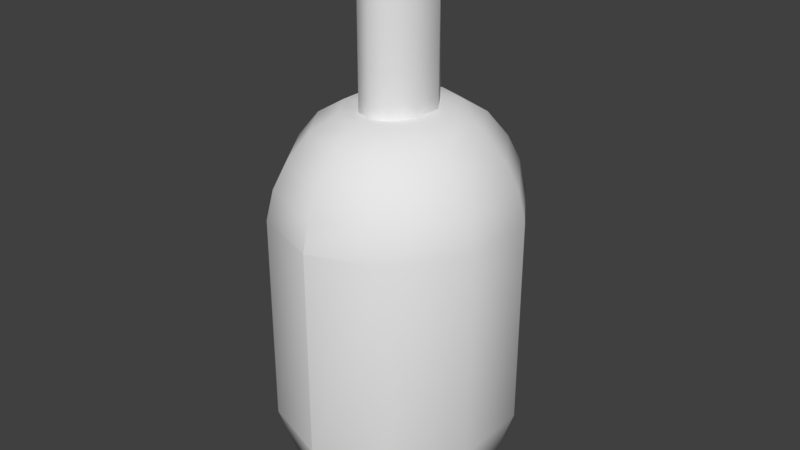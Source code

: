 # Source: Botella_1.blend  (saved by Blender 2.79.0; exported with 4.5.12 LTS)
import bpy
from mathutils import Matrix  # noqa: F401  (used for matrix-valued properties, if any)

bpy.ops.wm.read_factory_settings(use_empty=True)
scene = bpy.context.scene
scene.name = 'Scene'

# ---- collections
col_collection_1 = bpy.data.collections.new('Collection 1'); scene.collection.children.link(col_collection_1)

# ---- world
world_world = bpy.data.worlds.new('World'); scene.world = world_world
world_world.color = (0.05088, 0.05088, 0.05088)
world_world.use_sun_shadow = False
world_world.sun_shadow_jitter_overblur = 0.0
world_world.cycles.sampling_method = 'MANUAL'

# ---- meshes
me_untitled = bpy.data.meshes.new('Untitled')
me_untitled.from_pydata([(1.192e-05, 8.4, -13.0), (-7.053, 8.4, -10.52), (-11.41, 8.4, -4.017), (-11.41, 8.4, 4.017), (-7.053, 8.4, 10.52), (1.192e-05, 8.4, 13.0), (7.053, 8.4, 10.52), (11.41, 8.4, 4.017), (11.41, 8.4, -4.017), (7.053, 8.4, -10.52), (1.192e-05, 35.4, -10.99), (-5.827, 35.4, -8.935), (-9.513, 35.4, -3.439), (-9.513, 35.4, 3.439), (-5.827, 35.4, 8.935), (1.192e-05, 35.4, 10.99), (5.827, 35.4, 8.935), (9.513, 35.4, 3.439), (9.513, 35.4, -3.439), (5.827, 35.4, -8.935), (1.192e-05, 38.0, -8.865), (-4.536, 38.0, -7.269), (-7.513, 38.0, -2.831), (-7.513, 38.0, 2.831), (-4.536, 38.0, 7.269), (1.192e-05, 38.0, 8.865), (4.536, 38.0, 7.269), (7.513, 38.0, 2.831), (7.513, 38.0, -2.831), (4.536, 38.0, -7.269), (1.192e-05, 39.6, -6.215), (-2.923, 39.6, -5.186), (-5.013, 39.6, -2.07), (-5.013, 39.6, 2.07), (-2.923, 39.6, 5.186), (1.192e-05, 39.6, 6.215), (2.923, 39.6, 5.186), (5.013, 39.6, 2.07), (5.013, 39.6, -2.07), (2.923, 39.6, -5.186), (1.192e-05, 39.6, -4.264), (-1.735, 39.6, -3.654), (-3.173, 39.6, -1.51), (-3.173, 39.6, 1.51), (-1.735, 39.6, 3.654), (1.192e-05, 39.6, 4.264), (1.735, 39.6, 3.654), (3.173, 39.6, 1.51), (3.173, 39.6, -1.51), (1.735, 39.6, -3.654), (1.192e-05, 53.6, -4.264), (-1.735, 53.6, -3.654), (-3.173, 53.6, -1.51), (-3.173, 53.6, 1.51), (-1.735, 53.6, 3.654), (1.192e-05, 53.6, 4.264), (1.735, 53.6, 3.654), (3.173, 53.6, 1.51), (3.173, 53.6, -1.51), (1.735, 53.6, -3.654), (1.192e-05, 32.83, -12.28), (1.192e-05, 29.8, -13.0), (-7.053, 29.8, -10.52), (-6.615, 32.83, -9.951), (-11.41, 29.8, -4.017), (-10.73, 32.83, -3.81), (-11.41, 29.8, 4.017), (-10.73, 32.83, 3.81), (-7.053, 29.8, 10.52), (-6.615, 32.83, 9.951), (1.192e-05, 29.8, 13.0), (1.192e-05, 32.83, 12.28), (7.053, 29.8, 10.52), (6.615, 32.83, 9.951), (11.41, 29.8, 4.017), (10.73, 32.83, 3.81), (11.41, 29.8, -4.017), (10.73, 32.83, -3.81), (7.053, 29.8, -10.52), (6.615, 32.83, -9.951), (1.192e-05, 3.0, -11.13), (-5.917, 3.0, -9.051), (-9.653, 3.0, -3.482), (-9.653, 3.0, 3.482), (-5.917, 3.0, 9.051), (1.192e-05, 3.0, 11.13), (5.917, 3.0, 9.051), (9.653, 3.0, 3.482), (9.653, 3.0, -3.482), (5.917, 3.0, -9.051), (1.192e-05, 2.384e-06, -8.971), (-4.601, 2.384e-06, -7.352), (-7.613, 2.384e-06, -2.861), (-7.613, 2.384e-06, 2.861), (-4.601, 2.384e-06, 7.352), (1.192e-05, 2.384e-06, 8.971), (4.601, 2.384e-06, 7.352), (7.613, 2.384e-06, 2.861), (7.613, 2.384e-06, -2.861), (4.601, 2.384e-06, -7.352), (1.192e-05, 53.6, -5.409), (-2.432, 53.6, -4.553), (-4.253, 53.6, -1.839), (-4.253, 53.6, 1.839), (-2.432, 53.6, 4.553), (1.192e-05, 53.6, 5.409), (2.432, 53.6, 4.553), (4.253, 53.6, 1.839), (4.253, 53.6, -1.839), (2.432, 53.6, -4.553), (1.192e-05, 55.0, -5.409), (-2.432, 55.0, -4.553), (-4.253, 55.0, -1.839), (-4.253, 55.0, 1.839), (-2.432, 55.0, 4.553), (1.192e-05, 55.0, 5.409), (2.432, 55.0, 4.553), (4.253, 55.0, 1.839), (4.253, 55.0, -1.839), (2.432, 55.0, -4.553)], [], [(98, 97, 96, 95, 94, 93, 92, 91, 90, 99), (60, 10, 19, 79), (79, 19, 18, 77), (77, 18, 17, 75), (75, 17, 16, 73), (73, 16, 15, 71), (71, 15, 14, 69), (69, 14, 13, 67), (67, 13, 12, 65), (65, 12, 11, 63), (63, 11, 10, 60), (112, 113, 114, 115, 116, 117, 118, 119, 110, 111), (9, 0, 61, 78), (8, 9, 78, 76), (7, 8, 76, 74), (6, 7, 74, 72), (5, 6, 72, 70), (4, 5, 70, 68), (3, 4, 68, 66), (2, 3, 66, 64), (1, 2, 64, 62), (0, 1, 62, 61), (10, 11, 21, 20), (11, 12, 22, 21), (12, 13, 23, 22), (13, 14, 24, 23), (14, 15, 25, 24), (15, 16, 26, 25), (16, 17, 27, 26), (17, 18, 28, 27), (18, 19, 29, 28), (19, 10, 20, 29), (22, 23, 33, 32), (23, 24, 34, 33), (24, 25, 35, 34), (25, 26, 36, 35), (26, 27, 37, 36), (27, 28, 38, 37), (28, 29, 39, 38), (29, 20, 30, 39), (20, 21, 31, 30), (21, 22, 32, 31), (32, 33, 43, 42), (33, 34, 44, 43), (34, 35, 45, 44), (35, 36, 46, 45), (36, 37, 47, 46), (37, 38, 48, 47), (38, 39, 49, 48), (39, 30, 40, 49), (30, 31, 41, 40), (31, 32, 42, 41), (42, 43, 53, 52), (43, 44, 54, 53), (44, 45, 55, 54), (45, 46, 56, 55), (46, 47, 57, 56), (47, 48, 58, 57), (48, 49, 59, 58), (49, 40, 50, 59), (40, 41, 51, 50), (41, 42, 52, 51), (61, 62, 63, 60), (62, 64, 65, 63), (67, 65, 64, 66), (69, 67, 66, 68), (71, 69, 68, 70), (73, 71, 70, 72), (75, 73, 72, 74), (77, 75, 74, 76), (76, 78, 79, 77), (78, 61, 60, 79), (0, 9, 89, 80), (9, 8, 88, 89), (8, 7, 87, 88), (7, 6, 86, 87), (6, 5, 85, 86), (5, 4, 84, 85), (4, 3, 83, 84), (3, 2, 82, 83), (2, 1, 81, 82), (1, 0, 80, 81), (88, 98, 99, 89), (87, 97, 98, 88), (86, 96, 97, 87), (85, 95, 96, 86), (84, 94, 95, 85), (83, 93, 94, 84), (82, 92, 93, 83), (81, 91, 92, 82), (80, 90, 91, 81), (52, 53, 103, 102), (53, 54, 104, 103), (54, 55, 105, 104), (55, 56, 106, 105), (56, 57, 107, 106), (57, 58, 108, 107), (58, 59, 109, 108), (59, 50, 100, 109), (50, 51, 101, 100), (51, 52, 102, 101), (102, 103, 113, 112), (103, 104, 114, 113), (104, 105, 115, 114), (105, 106, 116, 115), (106, 107, 117, 116), (107, 108, 118, 117), (108, 109, 119, 118), (109, 100, 110, 119), (100, 101, 111, 110), (101, 102, 112, 111), (89, 99, 90, 80)])
me_untitled.polygons.foreach_set('use_smooth', [True] * 112)
_k = set([(0, 1), (0, 9), (0, 61), (0, 80), (1, 2), (1, 62), (1, 81), (3, 4), (4, 5), (4, 68), (4, 84), (5, 6), (5, 70), (5, 85), (6, 7), (6, 72), (6, 86), (8, 9), (9, 78), (9, 89), (40, 41), (40, 49), (41, 42), (42, 43), (43, 44), (44, 45), (45, 46), (46, 47), (47, 48), (48, 49), (50, 51), (50, 59), (51, 52), (52, 53), (53, 54), (54, 55), (55, 56), (56, 57), (57, 58), (58, 59), (60, 61), (61, 62), (61, 78), (68, 70), (70, 71), (70, 72), (90, 91), (90, 99), (91, 92), (92, 93), (93, 94), (94, 95), (95, 96), (96, 97), (97, 98), (98, 99), (100, 101), (100, 109), (101, 102), (102, 103), (103, 104), (104, 105), (105, 106), (106, 107), (107, 108), (108, 109), (110, 111), (110, 119), (111, 112), (112, 113), (113, 114), (114, 115), (115, 116), (116, 117), (117, 118), (118, 119)])
me_untitled.attributes.new('sharp_edge', 'BOOLEAN', 'EDGE').data.foreach_set('value', [ (min(e.vertices), max(e.vertices)) in _k for e in me_untitled.edges])
_uv = me_untitled.uv_layers.new(name='Texture')
_uv.uv.foreach_set('vector', [0.8682, 0.7087, 0.8682, 0.7752, 0.8332, 0.8274, 0.7797, 0.8462, 0.7262, 0.8274, 0.6912, 0.7752, 0.6912, 0.7087, 0.7262, 0.6565, 0.7797, 0.6377, 0.8332, 0.6565, 0.2487, 0.7195, 0.2756, 0.6959, 0.3296, 0.7446, 0.3125, 0.7723, 0.3125, 0.7723, 0.3296, 0.7446, 0.3968, 0.7705, 0.3904, 0.8018, 0.3904, 0.8018, 0.3968, 0.7705, 0.4705, 0.7711, 0.476, 0.8029, 0.476, 0.8029, 0.4705, 0.7711, 0.5382, 0.7465, 0.5547, 0.7747, 0.5547, 0.7747, 0.5382, 0.7465, 0.5937, 0.6989, 0.6201, 0.7234, 0.6172, 0.5383, 0.5903, 0.562, 0.5362, 0.5133, 0.5533, 0.4855, 0.5533, 0.4855, 0.5362, 0.5133, 0.4691, 0.4873, 0.4755, 0.456, 0.4755, 0.456, 0.4691, 0.4873, 0.3954, 0.4867, 0.3899, 0.4549, 0.3899, 0.4549, 0.3954, 0.4867, 0.3277, 0.5114, 0.3112, 0.4831, 0.3112, 0.4831, 0.3277, 0.5114, 0.2722, 0.559, 0.2458, 0.5345, 0.5673, 0.9085, 0.5673, 0.9512, 0.5461, 0.9828, 0.5178, 0.9928, 0.4896, 0.9828, 0.4684, 0.9512, 0.4684, 0.9085, 0.4896, 0.8769, 0.5178, 0.867, 0.5461, 0.8769, 0.8236, 0.1423, 0.9107, 0.1423, 0.9107, 0.3926, 0.8236, 0.3926, 0.7345, 0.1423, 0.8236, 0.1423, 0.8236, 0.3926, 0.7345, 0.3926, 0.6435, 0.1423, 0.7345, 0.1423, 0.7345, 0.3926, 0.6435, 0.3926, 0.5534, 0.1423, 0.6435, 0.1423, 0.6435, 0.3926, 0.5534, 0.3926, 0.4641, 0.1423, 0.5534, 0.1423, 0.5534, 0.3926, 0.4641, 0.3926, 0.3769, 0.1423, 0.4641, 0.1423, 0.4641, 0.3926, 0.3769, 0.3926, 0.2878, 0.1423, 0.3769, 0.1423, 0.3769, 0.3926, 0.2878, 0.3926, 0.1968, 0.1423, 0.2878, 0.1423, 0.2878, 0.3926, 0.1968, 0.3926, 0.1067, 0.1423, 0.1968, 0.1423, 0.1968, 0.3926, 0.1067, 0.3926, 0.01742, 0.1423, 0.1067, 0.1423, 0.1067, 0.3926, 0.01742, 0.3926, 0.2722, 0.559, 0.3277, 0.5114, 0.3477, 0.543, 0.3068, 0.5844, 0.3277, 0.5114, 0.3954, 0.4867, 0.4021, 0.522, 0.3477, 0.543, 0.3954, 0.4867, 0.4691, 0.4873, 0.4621, 0.5227, 0.4021, 0.522, 0.4691, 0.4873, 0.5362, 0.5133, 0.5156, 0.5443, 0.4621, 0.5227, 0.5362, 0.5133, 0.5903, 0.562, 0.5552, 0.5863, 0.5156, 0.5443, 0.5937, 0.6989, 0.5382, 0.7465, 0.5182, 0.7148, 0.5591, 0.6735, 0.5382, 0.7465, 0.4705, 0.7711, 0.4638, 0.7359, 0.5182, 0.7148, 0.4705, 0.7711, 0.3968, 0.7705, 0.4037, 0.7352, 0.4638, 0.7359, 0.3968, 0.7705, 0.3296, 0.7446, 0.3502, 0.7135, 0.4037, 0.7352, 0.3296, 0.7446, 0.2756, 0.6959, 0.3107, 0.6716, 0.3502, 0.7135, 0.4021, 0.522, 0.4621, 0.5227, 0.4554, 0.5553, 0.4084, 0.5553, 0.4621, 0.5227, 0.5156, 0.5443, 0.4948, 0.5728, 0.4554, 0.5553, 0.5156, 0.5443, 0.5552, 0.5863, 0.5185, 0.6034, 0.4948, 0.5728, 0.5591, 0.6735, 0.5182, 0.7148, 0.4977, 0.6856, 0.5225, 0.6552, 0.5182, 0.7148, 0.4638, 0.7359, 0.4574, 0.7026, 0.4977, 0.6856, 0.4638, 0.7359, 0.4037, 0.7352, 0.4105, 0.7026, 0.4574, 0.7026, 0.4037, 0.7352, 0.3502, 0.7135, 0.3711, 0.6851, 0.4105, 0.7026, 0.3502, 0.7135, 0.3107, 0.6716, 0.3474, 0.6544, 0.3711, 0.6851, 0.3068, 0.5844, 0.3477, 0.543, 0.3681, 0.5723, 0.3434, 0.6027, 0.3477, 0.543, 0.4021, 0.522, 0.4084, 0.5553, 0.3681, 0.5723, 0.4084, 0.5553, 0.4554, 0.5553, 0.4506, 0.5773, 0.4128, 0.5779, 0.4554, 0.5553, 0.4948, 0.5728, 0.48, 0.5915, 0.4506, 0.5773, 0.4948, 0.5728, 0.5185, 0.6034, 0.4938, 0.611, 0.48, 0.5915, 0.5225, 0.6552, 0.4977, 0.6856, 0.4832, 0.6663, 0.4977, 0.6468, 0.4977, 0.6856, 0.4574, 0.7026, 0.4531, 0.6799, 0.4832, 0.6663, 0.4574, 0.7026, 0.4105, 0.7026, 0.4152, 0.6806, 0.4531, 0.6799, 0.4105, 0.7026, 0.3711, 0.6851, 0.3859, 0.6664, 0.4152, 0.6806, 0.3711, 0.6851, 0.3474, 0.6544, 0.3721, 0.6468, 0.3859, 0.6664, 0.3434, 0.6027, 0.3681, 0.5723, 0.3826, 0.5916, 0.3682, 0.611, 0.3681, 0.5723, 0.4084, 0.5553, 0.4128, 0.5779, 0.3826, 0.5916, 0.09791, 0.4233, 0.1297, 0.424, 0.1291, 0.592, 0.09207, 0.5931, 0.1297, 0.424, 0.1569, 0.4236, 0.1614, 0.5887, 0.1291, 0.592, 0.1569, 0.4236, 0.1763, 0.4229, 0.1834, 0.583, 0.1614, 0.5887, 0.7121, 0.4103, 0.7335, 0.4117, 0.723, 0.5791, 0.7011, 0.5728, 0.7335, 0.4117, 0.7608, 0.4132, 0.7549, 0.5831, 0.723, 0.5791, 0.7608, 0.4132, 0.7925, 0.4139, 0.792, 0.5819, 0.7549, 0.5831, 0.7925, 0.4139, 0.8198, 0.4136, 0.8243, 0.5787, 0.792, 0.5819, 0.8198, 0.4136, 0.8391, 0.4129, 0.8462, 0.5729, 0.8243, 0.5787, 0.04929, 0.4203, 0.07064, 0.4218, 0.06016, 0.5891, 0.03829, 0.5829, 0.07064, 0.4218, 0.09791, 0.4233, 0.09207, 0.5931, 0.06016, 0.5891, 0.2205, 0.5061, 0.2931, 0.4508, 0.3112, 0.4831, 0.2458, 0.5345, 0.2931, 0.4508, 0.3832, 0.4182, 0.3899, 0.4549, 0.3112, 0.4831, 0.4755, 0.456, 0.3899, 0.4549, 0.3832, 0.4182, 0.4826, 0.4184, 0.5533, 0.4855, 0.4755, 0.456, 0.4826, 0.4184, 0.5723, 0.4536, 0.6172, 0.5383, 0.5533, 0.4855, 0.5723, 0.4536, 0.6432, 0.5107, 0.5547, 0.7747, 0.6201, 0.7234, 0.6454, 0.7517, 0.5728, 0.807, 0.476, 0.8029, 0.5547, 0.7747, 0.5728, 0.807, 0.4827, 0.8397, 0.3904, 0.8018, 0.476, 0.8029, 0.4827, 0.8397, 0.3832, 0.8394, 0.3832, 0.8394, 0.2936, 0.8042, 0.3125, 0.7723, 0.3904, 0.8018, 0.2936, 0.8042, 0.2227, 0.7471, 0.2487, 0.7195, 0.3125, 0.7723, 0.4561, 0.07335, 0.3758, 0.1067, 0.3568, 0.04306, 0.4241, 0.01512, 0.3758, 0.1067, 0.2864, 0.1237, 0.2802, 0.05763, 0.3568, 0.04306, 0.2864, 0.1237, 0.193, 0.1237, 0.1992, 0.05763, 0.2802, 0.05763, 0.193, 0.1237, 0.1036, 0.1067, 0.1226, 0.04306, 0.1992, 0.05763, 0.1036, 0.1067, 0.02332, 0.07335, 0.05527, 0.01512, 0.1226, 0.04306, 0.9029, 0.07511, 0.8226, 0.1084, 0.8035, 0.04483, 0.8709, 0.01689, 0.8226, 0.1084, 0.7332, 0.1254, 0.727, 0.0594, 0.8035, 0.04483, 0.7332, 0.1254, 0.6398, 0.1254, 0.646, 0.0594, 0.727, 0.0594, 0.6398, 0.1254, 0.5504, 0.1084, 0.5694, 0.04483, 0.646, 0.0594, 0.5504, 0.1084, 0.4701, 0.07511, 0.5021, 0.01689, 0.5694, 0.04483, 0.9784, 0.7346, 0.9371, 0.7392, 0.9217, 0.6783, 0.9608, 0.6622, 0.9772, 0.8122, 0.9353, 0.8062, 0.9371, 0.7392, 0.9784, 0.7346, 0.9578, 0.8857, 0.918, 0.8684, 0.9353, 0.8062, 0.9772, 0.8122, 0.9198, 0.9491, 0.8865, 0.9183, 0.918, 0.8684, 0.9578, 0.8857, 0.1415, 0.9239, 0.1806, 0.9078, 0.2104, 0.957, 0.1775, 0.9863, 0.1239, 0.8515, 0.1652, 0.8469, 0.1806, 0.9078, 0.1415, 0.9239, 0.1251, 0.7738, 0.167, 0.7798, 0.1652, 0.8469, 0.1239, 0.8515, 0.1445, 0.7004, 0.1843, 0.7177, 0.167, 0.7798, 0.1251, 0.7738, 0.1825, 0.637, 0.2159, 0.6677, 0.1843, 0.7177, 0.1445, 0.7004, 0.09207, 0.5931, 0.1291, 0.592, 0.1293, 0.6045, 0.09169, 0.6045, 0.1291, 0.592, 0.1614, 0.5887, 0.1632, 0.6019, 0.1293, 0.6045, 0.1614, 0.5887, 0.1834, 0.583, 0.1913, 0.5948, 0.1632, 0.6019, 0.7011, 0.5728, 0.723, 0.5791, 0.721, 0.5921, 0.6928, 0.5845, 0.723, 0.5791, 0.7549, 0.5831, 0.7545, 0.5944, 0.721, 0.5921, 0.7549, 0.5831, 0.792, 0.5819, 0.7922, 0.5945, 0.7545, 0.5944, 0.792, 0.5819, 0.8243, 0.5787, 0.826, 0.5919, 0.7922, 0.5945, 0.8243, 0.5787, 0.8462, 0.5729, 0.8541, 0.5848, 0.826, 0.5919, 0.03829, 0.5829, 0.06016, 0.5891, 0.0582, 0.6022, 0.02991, 0.5945, 0.06016, 0.5891, 0.09207, 0.5931, 0.09169, 0.6045, 0.0582, 0.6022, 0.09169, 0.6045, 0.1293, 0.6045, 0.1304, 0.6198, 0.09149, 0.6198, 0.1293, 0.6045, 0.1632, 0.6019, 0.166, 0.6168, 0.1304, 0.6198, 0.1632, 0.6019, 0.1913, 0.5948, 0.1947, 0.6104, 0.166, 0.6168, 0.6928, 0.5845, 0.721, 0.5921, 0.719, 0.6079, 0.6888, 0.6016, 0.721, 0.5921, 0.7545, 0.5944, 0.7543, 0.6097, 0.719, 0.6079, 0.7545, 0.5944, 0.7922, 0.5945, 0.7932, 0.6097, 0.7543, 0.6097, 0.7922, 0.5945, 0.826, 0.5919, 0.8288, 0.6067, 0.7932, 0.6097, 0.826, 0.5919, 0.8541, 0.5848, 0.8575, 0.6004, 0.8288, 0.6067, 0.02991, 0.5945, 0.0582, 0.6022, 0.05618, 0.618, 0.0259, 0.6117, 0.0582, 0.6022, 0.09169, 0.6045, 0.09149, 0.6198, 0.05618, 0.618, 0.9608, 0.6622, 0.9217, 0.6783, 0.8919, 0.6291, 0.9249, 0.5998])
me_untitled.materials.append(None)
me_untitled.use_remesh_preserve_volume = False
me_untitled.use_remesh_preserve_attributes = False
me_untitled.use_mirror_vertex_groups = False
me_untitled.update()
me_untitled.normals_split_custom_set([tuple(v) for v in zip(*[iter([0.0, -1.0, 0.0, 0.0, -1.0, 0.0, 0.0, -1.0, 0.0, 0.0, -1.0, 0.0, 0.0, -1.0, 0.0, 0.0, -1.0, 0.0, 0.0, -1.0, 0.0, 0.0, -1.0, 0.0, 0.0, -1.0, 0.0, 0.0, -1.0, 0.0, -2.515e-06, 0.3433, -0.9392, -7.269e-05, 0.5407, -0.8412, 0.5161, 0.5386, -0.666, 0.5757, 0.3415, -0.7429, 0.5757, 0.3415, -0.7429, 0.5161, 0.5386, -0.666, 0.8078, 0.5358, -0.2458, 0.9, 0.3391, -0.2739, 0.9, 0.3391, -0.2739, 0.8078, 0.5358, -0.2458, 0.8078, 0.5358, 0.2458, 0.9, 0.3391, 0.2738, 0.9, 0.3391, 0.2738, 0.8078, 0.5358, 0.2458, 0.5161, 0.5386, 0.666, 0.5757, 0.3415, 0.7429, 0.5757, 0.3415, 0.7429, 0.5161, 0.5386, 0.666, -7.867e-07, 0.5407, 0.8412, -8.118e-07, 0.3433, 0.9392, -8.118e-07, 0.3433, 0.9392, -7.867e-07, 0.5407, 0.8412, -0.5161, 0.5386, 0.666, -0.5757, 0.3415, 0.7429, -0.5757, 0.3415, 0.7429, -0.5161, 0.5386, 0.666, -0.8078, 0.5358, 0.2458, -0.9, 0.3391, 0.2738, -0.9, 0.3391, 0.2738, -0.8078, 0.5358, 0.2458, -0.8078, 0.5358, -0.2458, -0.9, 0.3391, -0.2739, -0.9, 0.3391, -0.2739, -0.8078, 0.5358, -0.2458, -0.5161, 0.5386, -0.666, -0.5757, 0.3415, -0.7429, -0.5757, 0.3415, -0.7429, -0.5161, 0.5386, -0.666, -7.269e-05, 0.5407, -0.8412, -2.515e-06, 0.3433, -0.9392, 0.0, 1.0, 0.0, 0.0, 1.0, 0.0, 0.0, 1.0, 0.0, 0.0, 1.0, 0.0, 0.0, 1.0, 0.0, 0.0, 1.0, 0.0, 0.0, 1.0, 0.0, 0.0, 1.0, 0.0, 0.0, 1.0, 0.0, 0.0, 1.0, 0.0, 0.5217, -0.1094, -0.8461, 0.112, -0.11, -0.9876, 0.1143, 0.0772, -0.9904, 0.6084, 0.116, -0.7851, 0.9438, -0.1637, -0.2872, 0.689, -0.1094, -0.7164, 0.6084, 0.116, -0.7851, 0.9503, 0.1151, -0.2892, 0.9438, -0.1638, 0.2872, 0.9438, -0.1637, -0.2872, 0.9503, 0.1151, -0.2892, 0.9503, 0.1151, 0.2892, 0.689, -0.1094, 0.7164, 0.9438, -0.1638, 0.2872, 0.9503, 0.1151, 0.2892, 0.6084, 0.116, 0.7851, 0.112, -0.11, 0.9876, 0.5217, -0.1094, 0.8461, 0.6084, 0.116, 0.7851, 0.1143, 0.0772, 0.9904, -0.5217, -0.1094, 0.8461, -0.112, -0.11, 0.9876, -0.1143, 0.07716, 0.9904, -0.6084, 0.1159, 0.7851, -0.9438, -0.1638, 0.2872, -0.689, -0.1094, 0.7164, -0.6084, 0.1159, 0.7851, -0.9503, 0.115, 0.2892, -0.9438, -0.1638, -0.2872, -0.9438, -0.1638, 0.2872, -0.9503, 0.115, 0.2892, -0.9503, 0.115, -0.2892, -0.689, -0.1094, -0.7164, -0.9438, -0.1638, -0.2872, -0.9503, 0.115, -0.2892, -0.6084, 0.1159, -0.7851, -0.112, -0.11, -0.9876, -0.5217, -0.1094, -0.8461, -0.6084, 0.1159, -0.7851, -0.1143, 0.07716, -0.9904, -7.269e-05, 0.5407, -0.8412, -0.5161, 0.5386, -0.666, -0.3952, 0.7638, -0.5102, 4.216e-06, 0.7663, -0.6425, -0.5161, 0.5386, -0.666, -0.8078, 0.5358, -0.2458, -0.6212, 0.7605, -0.1891, -0.3952, 0.7638, -0.5102, -0.8078, 0.5358, -0.2458, -0.8078, 0.5358, 0.2458, -0.6213, 0.7605, 0.1889, -0.6212, 0.7605, -0.1891, -0.8078, 0.5358, 0.2458, -0.5161, 0.5386, 0.666, -0.3954, 0.7638, 0.5101, -0.6213, 0.7605, 0.1889, -0.5161, 0.5386, 0.666, -7.867e-07, 0.5407, 0.8412, -9.457e-05, 0.7663, 0.6425, -0.3954, 0.7638, 0.5101, -7.867e-07, 0.5407, 0.8412, 0.5161, 0.5386, 0.666, 0.3952, 0.7638, 0.5102, -9.457e-05, 0.7663, 0.6425, 0.5161, 0.5386, 0.666, 0.8078, 0.5358, 0.2458, 0.6212, 0.7605, 0.1891, 0.3952, 0.7638, 0.5102, 0.8078, 0.5358, 0.2458, 0.8078, 0.5358, -0.2458, 0.6213, 0.7605, -0.1889, 0.6212, 0.7605, 0.1891, 0.8078, 0.5358, -0.2458, 0.5161, 0.5386, -0.666, 0.3954, 0.7638, -0.5101, 0.6213, 0.7605, -0.1889, 0.5161, 0.5386, -0.666, -7.269e-05, 0.5407, -0.8412, 4.216e-06, 0.7663, -0.6425, 0.3954, 0.7638, -0.5101, -0.6212, 0.7605, -0.1891, -0.6213, 0.7605, 0.1889, -0.2662, 0.9605, 0.08077, -0.2661, 0.9605, -0.08099, -0.6213, 0.7605, 0.1889, -0.3954, 0.7638, 0.5101, -0.1699, 0.9609, 0.2188, -0.2662, 0.9605, 0.08077, -0.3954, 0.7638, 0.5101, -9.457e-05, 0.7663, 0.6425, -0.0002897, 0.9612, 0.276, -0.1699, 0.9609, 0.2188, -9.457e-05, 0.7663, 0.6425, 0.3952, 0.7638, 0.5102, 0.1695, 0.9609, 0.2191, -0.0002897, 0.9612, 0.276, 0.3952, 0.7638, 0.5102, 0.6212, 0.7605, 0.1891, 0.2661, 0.9605, 0.0812, 0.1695, 0.9609, 0.2191, 0.6212, 0.7605, 0.1891, 0.6213, 0.7605, -0.1889, 0.2662, 0.9605, -0.08077, 0.2661, 0.9605, 0.0812, 0.6213, 0.7605, -0.1889, 0.3954, 0.7638, -0.5101, 0.1699, 0.9609, -0.2188, 0.2662, 0.9605, -0.08077, 0.3954, 0.7638, -0.5101, 4.216e-06, 0.7663, -0.6425, 0.0002897, 0.9612, -0.276, 0.1699, 0.9609, -0.2188, 4.216e-06, 0.7663, -0.6425, -0.3952, 0.7638, -0.5102, -0.1695, 0.9609, -0.2191, 0.0002897, 0.9612, -0.276, -0.3952, 0.7638, -0.5102, -0.6212, 0.7605, -0.1891, -0.2661, 0.9605, -0.08099, -0.1695, 0.9609, -0.2191, -0.2661, 0.9605, -0.08099, -0.2662, 0.9605, 0.08077, 0.0, 1.0, 3.273e-07, 0.0, 1.0, -9.82e-07, -0.2662, 0.9605, 0.08077, -0.1699, 0.9609, 0.2188, 0.0, 1.0, 3.273e-07, 0.0, 1.0, 3.273e-07, -0.1699, 0.9609, 0.2188, -0.0002897, 0.9612, 0.276, 0.0, 1.0, -8.398e-07, 0.0, 1.0, 3.273e-07, -0.0002897, 0.9612, 0.276, 0.1695, 0.9609, 0.2191, 0.0, 1.0, -1.851e-07, 0.0, 1.0, -8.398e-07, 0.1695, 0.9609, 0.2191, 0.2661, 0.9605, 0.0812, 0.0, 1.0, 6.547e-07, 0.0, 1.0, -1.851e-07, 0.2661, 0.9605, 0.0812, 0.2662, 0.9605, -0.08077, 0.0, 1.0, -3.273e-07, 0.0, 1.0, 6.547e-07, 0.2662, 0.9605, -0.08077, 0.1699, 0.9609, -0.2188, 0.0, 1.0, 5.124e-07, 0.0, 1.0, -3.273e-07, 0.1699, 0.9609, -0.2188, 0.0002897, 0.9612, -0.276, 0.0, 1.0, 8.398e-07, 0.0, 1.0, 5.124e-07, 0.0002897, 0.9612, -0.276, -0.1695, 0.9609, -0.2191, 0.0, 1.0, -9.82e-07, 0.0, 1.0, 8.398e-07, -0.1695, 0.9609, -0.2191, -0.2661, 0.9605, -0.08099, 0.0, 1.0, -9.82e-07, 0.0, 1.0, -9.82e-07, -0.9567, 0.0, -0.2911, -0.9567, 0.0, 0.2911, -0.9567, 0.0, 0.2911, -0.9567, 0.0, -0.2911, -0.9567, 0.0, 0.2911, -0.6125, 0.0, 0.7905, -0.6125, 0.0, 0.7905, -0.9567, 0.0, 0.2911, -0.6125, 0.0, 0.7905, 2.112e-06, 0.0, 1.0, 2.112e-06, 0.0, 1.0, -0.6125, 0.0, 0.7905, 2.112e-06, 0.0, 1.0, 0.6125, 0.0, 0.7905, 0.6125, 0.0, 0.7905, 2.112e-06, 0.0, 1.0, 0.6125, 0.0, 0.7905, 0.9567, 0.0, 0.2911, 0.9567, 0.0, 0.2911, 0.6125, 0.0, 0.7905, 0.9567, 0.0, 0.2911, 0.9567, 0.0, -0.2911, 0.9567, 0.0, -0.2911, 0.9567, 0.0, 0.2911, 0.9567, 0.0, -0.2911, 0.6125, 0.0, -0.7905, 0.6125, 0.0, -0.7905, 0.9567, 0.0, -0.2911, 0.6125, 0.0, -0.7905, 2.112e-06, 0.0, -1.0, 2.112e-06, 0.0, -1.0, 0.6125, 0.0, -0.7905, 2.112e-06, 0.0, -1.0, -0.6125, 0.0, -0.7905, -0.6125, 0.0, -0.7905, 2.112e-06, 0.0, -1.0, -0.6125, 0.0, -0.7905, -0.9567, 0.0, -0.2911, -0.9567, 0.0, -0.2911, -0.6125, 0.0, -0.7905, -0.117, 0.1542, -0.9811, -0.6084, 0.1159, -0.7851, -0.5757, 0.3415, -0.7429, -2.515e-06, 0.3433, -0.9392, -0.6084, 0.1159, -0.7851, -0.9503, 0.115, -0.2892, -0.9, 0.3391, -0.2739, -0.5757, 0.3415, -0.7429, -0.9, 0.3391, 0.2738, -0.9, 0.3391, -0.2739, -0.9503, 0.115, -0.2892, -0.9503, 0.115, 0.2892, -0.5757, 0.3415, 0.7429, -0.9, 0.3391, 0.2738, -0.9503, 0.115, 0.2892, -0.6084, 0.1159, 0.7851, -8.118e-07, 0.3433, 0.9392, -0.5757, 0.3415, 0.7429, -0.6084, 0.1159, 0.7851, -0.117, 0.1542, 0.9811, 0.5757, 0.3415, 0.7429, -8.118e-07, 0.3433, 0.9392, 0.117, 0.1542, 0.9811, 0.6084, 0.116, 0.7851, 0.9, 0.3391, 0.2738, 0.5757, 0.3415, 0.7429, 0.6084, 0.116, 0.7851, 0.9503, 0.1151, 0.2892, 0.9, 0.3391, -0.2739, 0.9, 0.3391, 0.2738, 0.9503, 0.1151, 0.2892, 0.9503, 0.1151, -0.2892, 0.9503, 0.1151, -0.2892, 0.6084, 0.116, -0.7851, 0.5757, 0.3415, -0.7429, 0.9, 0.3391, -0.2739, 0.6084, 0.116, -0.7851, 0.117, 0.1542, -0.9811, -2.515e-06, 0.3433, -0.9392, 0.5757, 0.3415, -0.7429, 0.1175, -0.2193, -0.9686, 0.5061, -0.2182, -0.8344, 0.5419, -0.4553, -0.7065, -1.051e-06, -0.4582, -0.8889, 0.6816, -0.2182, -0.6984, 0.9438, -0.1637, -0.2872, 0.8526, -0.4535, -0.2595, 0.5419, -0.4553, -0.7065, 0.9438, -0.1637, -0.2872, 0.9438, -0.1638, 0.2872, 0.8527, -0.4535, 0.2594, 0.8526, -0.4535, -0.2595, 0.9438, -0.1638, 0.2872, 0.6816, -0.2182, 0.6984, 0.5488, -0.4553, 0.7011, 0.8527, -0.4535, 0.2594, 0.5061, -0.2182, 0.8344, 0.1175, -0.2193, 0.9686, 0.004709, -0.4572, 0.8893, 0.5488, -0.4553, 0.7011, -0.1175, -0.2193, 0.9686, -0.5061, -0.2182, 0.8344, -0.5419, -0.4553, 0.7065, 0.004709, -0.4572, 0.8893, -0.6816, -0.2182, 0.6984, -0.9438, -0.1638, 0.2872, -0.8526, -0.4535, 0.2595, -0.5419, -0.4553, 0.7065, -0.9438, -0.1638, 0.2872, -0.9438, -0.1638, -0.2872, -0.8527, -0.4535, -0.2594, -0.8526, -0.4535, 0.2595, -0.9438, -0.1638, -0.2872, -0.6816, -0.2182, -0.6984, -0.5488, -0.4553, -0.7011, -0.8527, -0.4535, -0.2594, -0.5061, -0.2182, -0.8344, -0.1175, -0.2193, -0.9686, -1.051e-06, -0.4582, -0.8889, -0.5488, -0.4553, -0.7011, 0.8526, -0.4535, -0.2595, 0.7798, -0.5793, -0.2373, 0.4979, -0.5825, -0.6425, 0.5419, -0.4553, -0.7065, 0.8527, -0.4535, 0.2594, 0.7798, -0.5793, 0.2373, 0.7798, -0.5793, -0.2373, 0.8526, -0.4535, -0.2595, 0.5488, -0.4553, 0.7011, 0.4979, -0.5825, 0.6425, 0.7798, -0.5793, 0.2373, 0.8527, -0.4535, 0.2594, 0.004709, -0.4572, 0.8893, 0.0, -0.5848, 0.8112, 0.4979, -0.5825, 0.6425, 0.5488, -0.4553, 0.7011, -0.5419, -0.4553, 0.7065, -0.4979, -0.5825, 0.6425, 0.0, -0.5848, 0.8112, 0.004709, -0.4572, 0.8893, -0.8526, -0.4535, 0.2595, -0.7798, -0.5793, 0.2373, -0.4979, -0.5825, 0.6425, -0.5419, -0.4553, 0.7065, -0.8527, -0.4535, -0.2594, -0.7798, -0.5793, -0.2373, -0.7798, -0.5793, 0.2373, -0.8526, -0.4535, 0.2595, -0.5488, -0.4553, -0.7011, -0.4979, -0.5825, -0.6425, -0.7798, -0.5793, -0.2373, -0.8527, -0.4535, -0.2594, -1.051e-06, -0.4582, -0.8889, 0.0, -0.5848, -0.8112, -0.4979, -0.5825, -0.6425, -0.5488, -0.4553, -0.7011, 0.0, -1.0, -1.208e-06, 0.0, -1.0, 2.415e-06, 0.0, -1.0, 2.415e-06, 0.0, -1.0, -1.208e-06, 0.0, -1.0, 2.415e-06, 0.0, -1.0, 2.415e-06, 0.0, -1.0, 2.415e-06, 0.0, -1.0, 2.415e-06, 0.0, -1.0, 2.415e-06, 0.0, -1.0, 0.0, 0.0, -1.0, 0.0, 0.0, -1.0, 2.415e-06, 0.0, -1.0, 0.0, 0.0, -1.0, 1.208e-06, 0.0, -1.0, 1.208e-06, 0.0, -1.0, 0.0, 0.0, -1.0, 1.208e-06, 0.0, -1.0, 1.208e-06, 0.0, -1.0, 1.208e-06, 0.0, -1.0, 1.208e-06, 0.0, -1.0, 1.208e-06, 0.0, -1.0, -1.208e-06, 0.0, -1.0, -1.208e-06, 0.0, -1.0, 1.208e-06, 0.0, -1.0, -1.208e-06, 0.0, -1.0, -1.208e-06, 0.0, -1.0, -1.208e-06, 0.0, -1.0, -1.208e-06, 0.0, -1.0, -1.208e-06, 0.0, -1.0, 0.0, 0.0, -1.0, 0.0, 0.0, -1.0, -1.208e-06, 0.0, -1.0, 0.0, 0.0, -1.0, -1.208e-06, 0.0, -1.0, -1.208e-06, 0.0, -1.0, 0.0, 0.0, -1.0, -1.208e-06, 0.0, -1.0, -1.208e-06, 0.0, -1.0, -1.208e-06, 0.0, -1.0, -1.208e-06, -0.9567, 0.0, -0.2911, -0.9567, 0.0, 0.2911, -0.9567, 0.0, 0.2911, -0.9567, 0.0, -0.2911, -0.9567, 0.0, 0.2911, -0.6125, 0.0, 0.7905, -0.6125, 0.0, 0.7905, -0.9567, 0.0, 0.2911, -0.6125, 0.0, 0.7905, 0.0, 0.0, 1.0, 0.0, 0.0, 1.0, -0.6125, 0.0, 0.7905, 0.0, 0.0, 1.0, 0.6125, 0.0, 0.7905, 0.6125, 0.0, 0.7905, 0.0, 0.0, 1.0, 0.6125, 0.0, 0.7905, 0.9567, 0.0, 0.2911, 0.9567, 0.0, 0.2911, 0.6125, 0.0, 0.7905, 0.9567, 0.0, 0.2911, 0.9567, 0.0, -0.2911, 0.9567, 0.0, -0.2911, 0.9567, 0.0, 0.2911, 0.9567, 0.0, -0.2911, 0.6125, 0.0, -0.7905, 0.6125, 0.0, -0.7905, 0.9567, 0.0, -0.2911, 0.6125, 0.0, -0.7905, 0.0, 0.0, -1.0, 0.0, 0.0, -1.0, 0.6125, 0.0, -0.7905, 0.0, 0.0, -1.0, -0.6125, 0.0, -0.7905, -0.6125, 0.0, -0.7905, 0.0, 0.0, -1.0, -0.6125, 0.0, -0.7905, -0.9567, 0.0, -0.2911, -0.9567, 0.0, -0.2911, -0.6125, 0.0, -0.7905, 0.5419, -0.4553, -0.7065, 0.4979, -0.5825, -0.6425, 0.0, -0.5848, -0.8112, -1.051e-06, -0.4582, -0.8889])] * 3)])

# ---- objects
ob_texture_group = bpy.data.objects.new('Texture Group', None)
ob_mesh = bpy.data.objects.new('Mesh', me_untitled)

# ---- transforms, parenting, visibility, modifiers, constraints
ob_texture_group.location = (0.0, 0.0, 0.0)
ob_texture_group.rotation_euler = (1.571, -0.0, 0.0)
ob_texture_group.scale = (0.01, 0.01, 0.01)
ob_texture_group.empty_image_offset = (0.0, 0.0)
ob_texture_group.color = (0.8, 0.8, 0.8, 1.0)
ob_texture_group.lineart.crease_threshold = 0.0
ob_mesh.location = (0.0, 0.0, 0.0)
ob_mesh.rotation_euler = (1.571, -0.0, 0.0)
ob_mesh.scale = (0.01, 0.01, 0.01)
ob_mesh.color = (0.8, 0.8, 0.8, 1.0)
ob_mesh.lineart.crease_threshold = 0.0

# ---- collection membership
col_collection_1.objects.link(ob_texture_group)
col_collection_1.objects.link(ob_mesh)

# ---- scene / render settings (as saved in the file)
scene.frame_start = 1; scene.frame_end = 250; scene.frame_set(1)
scene.render.engine = 'BLENDER_EEVEE_NEXT'
scene.render.resolution_percentage = 50
scene.render.dither_intensity = 0.0
scene.render.bake_margin = 2
scene.cycles.use_denoising = False
scene.cycles.samples = 128
scene.cycles.sampling_pattern = 'TABULATED_SOBOL'
scene.cycles.use_adaptive_sampling = False
scene.cycles.use_light_tree = False
scene.cycles.blur_glossy = 0.0
scene.cycles.sample_clamp_indirect = 0.0
scene.view_settings.view_transform = 'Standard'
bpy.context.view_layer.update()

# ---- added for rendering (the .blend has no active camera and no usable light): camera, sun
cam_auto = bpy.data.cameras.new('AutoCamera')
cam_auto.lens = 50.0
cam_auto.sensor_width = 36.0
cam_auto.clip_end = 1000.0
ob_auto_camera = bpy.data.objects.new('AutoCamera', cam_auto)
scene.collection.objects.link(ob_auto_camera)
ob_auto_camera.location = (0.601182, -0.721419, 0.755946)
ob_auto_camera.rotation_euler = (1.09748, -7.21219e-08, 0.694738)
scene.camera = ob_auto_camera
light_auto_sun = bpy.data.lights.new('AutoSun', 'SUN')
light_auto_sun.energy = 3.0
light_auto_sun.angle = 0.0523599
ob_auto_sun = bpy.data.objects.new('AutoSun', light_auto_sun)
scene.collection.objects.link(ob_auto_sun)
ob_auto_sun.rotation_euler = (0.872665, 0.174533, 0.523599)
bpy.context.view_layer.update()
